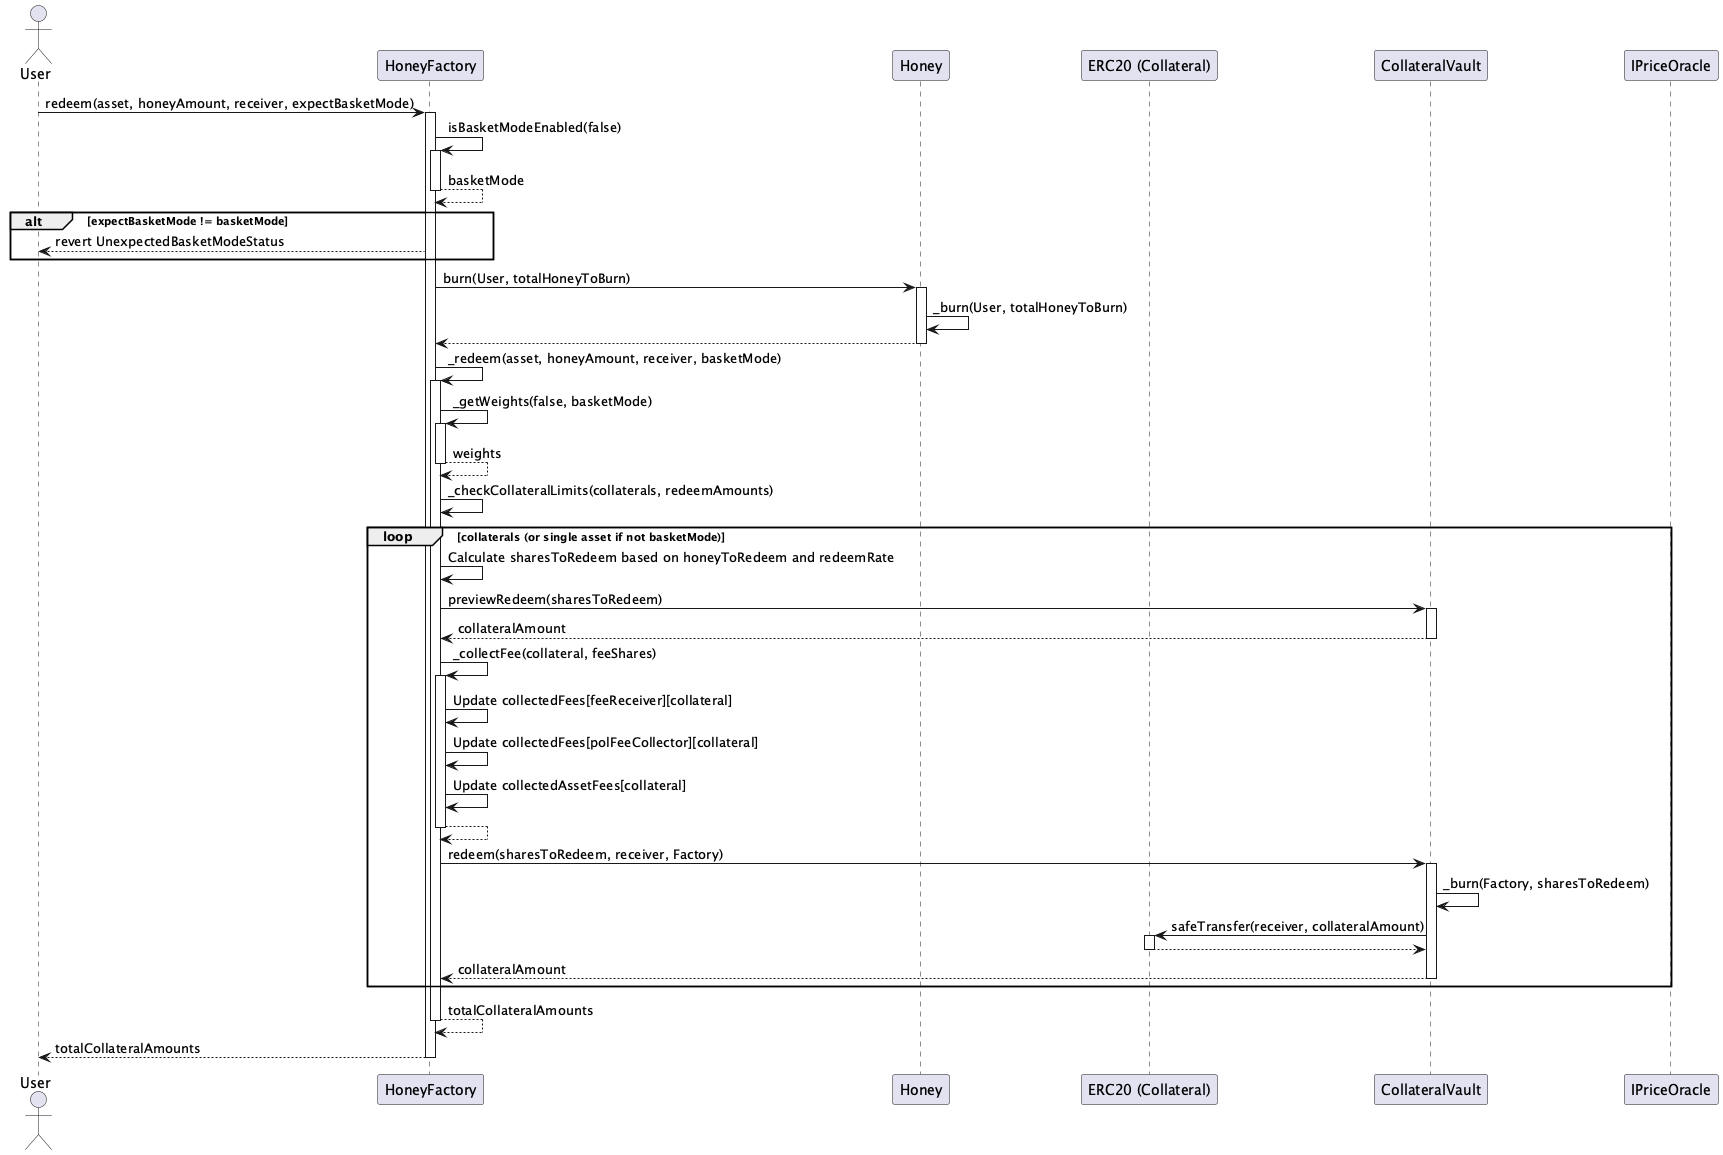

The diagram above was rendered by PlantUML. Its source (embedded in the PNG):
@startuml HoneyFactory_Redeem_Sequence

actor User
participant Factory as "HoneyFactory"
participant HoneyToken as "Honey"
participant Collateral as "ERC20 (Collateral)"
participant Vault as "CollateralVault"
participant PriceOracle as "IPriceOracle"

User -> Factory : redeem(asset, honeyAmount, receiver, expectBasketMode)
activate Factory

Factory -> Factory : isBasketModeEnabled(false)
activate Factory
Factory --> Factory : basketMode
deactivate Factory

' 기대하는 바스켓 모드와 현재 모드가 일치하는지 확인
alt expectBasketMode != basketMode
    Factory --> User : revert UnexpectedBasketModeStatus
end

Factory -> HoneyToken : burn(User, totalHoneyToBurn)
activate HoneyToken
HoneyToken -> HoneyToken : _burn(User, totalHoneyToBurn)
HoneyToken --> Factory
deactivate HoneyToken

Factory -> Factory : _redeem(asset, honeyAmount, receiver, basketMode)
activate Factory

Factory -> Factory : _getWeights(false, basketMode)
activate Factory
Factory --> Factory : weights
deactivate Factory

Factory -> Factory : _checkCollateralLimits(collaterals, redeemAmounts)

loop collaterals (or single asset if not basketMode)
    Factory -> Factory : Calculate sharesToRedeem based on honeyToRedeem and redeemRate
    Factory -> Vault : previewRedeem(sharesToRedeem)
    activate Vault
    Vault --> Factory : collateralAmount
    deactivate Vault

    Factory -> Factory : _collectFee(collateral, feeShares)
    activate Factory
    Factory -> Factory : Update collectedFees[feeReceiver][collateral]
    Factory -> Factory : Update collectedFees[polFeeCollector][collateral]
    Factory -> Factory : Update collectedAssetFees[collateral]
    Factory --> Factory
    deactivate Factory

    Factory -> Vault : redeem(sharesToRedeem, receiver, Factory)
    activate Vault
    Vault -> Vault : _burn(Factory, sharesToRedeem)
    Vault -> Collateral : safeTransfer(receiver, collateralAmount)
    activate Collateral
    Collateral --> Vault
    deactivate Collateral
    Vault --> Factory : collateralAmount
    deactivate Vault
end

Factory --> Factory : totalCollateralAmounts
deactivate Factory

Factory --> User : totalCollateralAmounts
deactivate Factory

@enduml